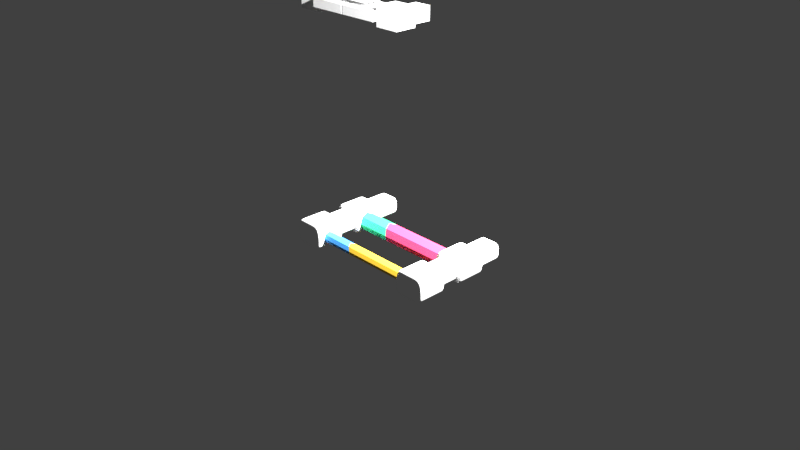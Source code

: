 # Source: A_T.blend  (saved by Blender 2.79.0; exported with 4.5.12 LTS)
import bpy
from mathutils import Matrix  # noqa: F401  (used for matrix-valued properties, if any)

bpy.ops.wm.read_factory_settings(use_empty=True)
scene = bpy.context.scene
scene.name = 'Scene'

# ---- collections
col_collection_1 = bpy.data.collections.new('Collection 1'); scene.collection.children.link(col_collection_1)
col_collection_7 = bpy.data.collections.new('Collection 7'); scene.collection.children.link(col_collection_7)

# ---- materials (node trees are filled in below, after node groups)
mat_material = bpy.data.materials.new('Material')
mat_material.alpha_threshold = 0.0
mat_material.roughness = 0.5
mat_cyt = bpy.data.materials.new('Cyt')
mat_cyt.alpha_threshold = 0.0
mat_cyt.roughness = 0.5
mat_gua = bpy.data.materials.new('Gua')
mat_gua.alpha_threshold = 0.0
mat_gua.roughness = 0.5
mat_ad = bpy.data.materials.new('Ad')
mat_ad.alpha_threshold = 0.0
mat_ad.roughness = 0.5
mat_thy = bpy.data.materials.new('Thy')
mat_thy.alpha_threshold = 0.0
mat_thy.roughness = 0.5

# ---- material node trees
mat_material.use_nodes = True; mat_material.node_tree.nodes.clear()
_N = mat_material.node_tree.nodes; _L = mat_material.node_tree.links
n0 = _N.new('ShaderNodeOutputMaterial'); n0.name = 'Material Output'; n0.location = (300, 300)
n1 = _N.new('ShaderNodeBsdfDiffuse'); n1.name = 'Diffuse BSDF'; n1.location = (10, 300)
n1.inputs[0].default_value = (1.0, 1.0, 1.0, 1.0)
_L.new(n1.outputs[0], n0.inputs[0])
n0.is_active_output = True
mat_cyt.use_nodes = True; mat_cyt.node_tree.nodes.clear()
_N = mat_cyt.node_tree.nodes; _L = mat_cyt.node_tree.links
n0 = _N.new('ShaderNodeOutputMaterial'); n0.name = 'Material Output'; n0.location = (300, 300)
n1 = _N.new('ShaderNodeBsdfDiffuse'); n1.name = 'Diffuse BSDF'; n1.location = (10, 300)
n1.inputs[0].default_value = (0.05864, 0.8, 0.3409, 1.0)
_L.new(n1.outputs[0], n0.inputs[0])
n0.is_active_output = True
mat_gua.use_nodes = True; mat_gua.node_tree.nodes.clear()
_N = mat_gua.node_tree.nodes; _L = mat_gua.node_tree.links
n0 = _N.new('ShaderNodeOutputMaterial'); n0.name = 'Material Output'; n0.location = (300, 300)
n1 = _N.new('ShaderNodeBsdfDiffuse'); n1.name = 'Diffuse BSDF'; n1.location = (10, 300)
n1.inputs[0].default_value = (0.8, 0.067, 0.1812, 1.0)
_L.new(n1.outputs[0], n0.inputs[0])
n0.is_active_output = True
mat_ad.use_nodes = True; mat_ad.node_tree.nodes.clear()
_N = mat_ad.node_tree.nodes; _L = mat_ad.node_tree.links
n0 = _N.new('ShaderNodeOutputMaterial'); n0.name = 'Material Output'; n0.location = (300, 300)
n1 = _N.new('ShaderNodeBsdfDiffuse'); n1.name = 'Diffuse BSDF'; n1.location = (10, 300)
n1.inputs[0].default_value = (0.8, 0.5159, 0.04368, 1.0)
_L.new(n1.outputs[0], n0.inputs[0])
n0.is_active_output = True
mat_thy.use_nodes = True; mat_thy.node_tree.nodes.clear()
_N = mat_thy.node_tree.nodes; _L = mat_thy.node_tree.links
n0 = _N.new('ShaderNodeOutputMaterial'); n0.name = 'Material Output'; n0.location = (300, 300)
n1 = _N.new('ShaderNodeBsdfDiffuse'); n1.name = 'Diffuse BSDF'; n1.location = (10, 300)
n1.inputs[0].default_value = (0.07357, 0.3394, 0.8, 1.0)
_L.new(n1.outputs[0], n0.inputs[0])
n0.is_active_output = True

# ---- world
world_world = bpy.data.worlds.new('World'); scene.world = world_world
world_world.color = (0.05088, 0.05088, 0.05088)
world_world.use_sun_shadow = False
world_world.sun_shadow_jitter_overblur = 0.0
world_world.cycles.sampling_method = 'MANUAL'

# ---- cameras
cam_camera_001 = bpy.data.cameras.new('Camera.001')
cam_camera_001.clip_end = 100.0
cam_camera_001.lens = 35.0
cam_camera_001.sensor_width = 32.0
cam_camera_001.sensor_height = 18.0
cam_camera_001.ortho_scale = 7.314
cam_camera_001.dof.focus_distance = 0.0
cam_camera = bpy.data.cameras.new('Camera')
cam_camera.clip_end = 100.0
cam_camera.lens = 35.0
cam_camera.sensor_width = 32.0
cam_camera.sensor_height = 18.0
cam_camera.ortho_scale = 7.314
cam_camera.dof.focus_distance = 0.0

# ---- lights
light_lamp_001 = bpy.data.lights.new('Lamp.001', 'POINT')
light_lamp_001.transmission_factor = 0.0
light_lamp_001.cutoff_distance = 30.0
light_lamp_001.energy = 1e+04
light_lamp_001.shadow_buffer_clip_start = 1.001
light_lamp_001.shadow_soft_size = 0.1
light_lamp_001.shadow_maximum_resolution = 0.006
light_lamp_001.use_absolute_resolution = True
light_lamp = bpy.data.lights.new('Lamp', 'POINT')
light_lamp.transmission_factor = 0.0
light_lamp.cutoff_distance = 30.0
light_lamp.energy = 1e+04
light_lamp.shadow_buffer_clip_start = 1.001
light_lamp.shadow_soft_size = 0.1
light_lamp.shadow_maximum_resolution = 0.006
light_lamp.use_absolute_resolution = True

# ---- meshes
me_cube_000 = bpy.data.meshes.new('Cube.000')
me_cube_000.from_pydata([(-7.003, 0.1679, -1.017), (-7.003, 0.1679, 0.9827), (-7.003, 2.168, -1.017), (-7.003, 2.168, 0.9827), (-5.003, 0.1679, -1.017), (-5.003, 0.1679, 0.9827), (-5.003, 2.168, -1.017), (-5.003, 2.168, 0.9827), (-7.407, -1.546, -1.421), (-7.407, -1.546, 1.387), (-7.407, 0.3782, -1.421), (-7.407, 0.3782, 1.387), (-4.599, -1.546, -1.421), (-4.599, -1.546, 1.387), (-4.599, 0.3782, -1.421), (-4.599, 0.3782, 1.387), (4.547, -1.546, -1.421), (4.547, -1.546, 1.387), (4.547, 0.3782, -1.421), (4.547, 0.3782, 1.387), (7.355, -1.546, -1.421), (7.355, -1.546, 1.387), (7.355, 0.3782, -1.421), (7.355, 0.3782, 1.387), (-7.407, -1.428, -1.421), (-7.407, -1.428, 1.387), (-4.599, -1.428, -1.421), (-4.599, -1.428, 1.387), (-7.407, 0.2714, 1.387), (-4.599, 0.2714, -1.421), (-7.407, 0.2714, -1.421), (-4.599, 0.2714, 1.387), (-7.003, 0.1735, -1.017), (-7.003, 0.1735, 0.9827), (-5.003, 0.1735, -1.017), (-5.003, 0.1735, 0.9827), (-7.003, 2.022, 0.9827), (-5.003, 2.022, -1.017), (-7.003, 2.022, -1.017), (-5.003, 2.022, 0.9827), (-5.647, 2.168, -1.017), (-5.647, 2.168, 0.9827), (-5.647, 0.1679, -1.017), (-5.647, 0.1679, 0.9827), (-5.647, 0.1735, 0.9827), (-5.647, 0.1735, -1.017), (-5.647, 2.022, -1.017), (-5.647, 2.022, 0.9827), (-6.391, 2.168, -1.017), (-6.391, 0.1679, 0.9827), (-6.391, 0.1735, -1.017), (-6.391, 2.022, -1.017), (-6.391, 2.168, 0.9827), (-6.391, 0.1679, -1.017), (-6.391, 0.1735, 0.9827), (-6.391, 2.022, 0.9827), (-5.535, 0.3782, -1.421), (-6.471, 0.3782, -1.421), (-6.471, 0.3782, 1.387), (-5.535, 0.3782, 1.387), (-6.471, -1.546, -1.421), (-5.535, -1.546, -1.421), (-5.535, -1.546, 1.387), (-6.471, -1.546, 1.387), (-6.471, -1.428, 1.387), (-5.535, -1.428, 1.387), (-5.535, -1.428, -1.421), (-6.471, -1.428, -1.421), (-5.535, 0.2714, -1.421), (-6.471, 0.2714, -1.421), (-6.471, 0.2714, 1.387), (-5.535, 0.2714, 1.387), (4.954, 0.1679, -1.017), (4.954, 0.1679, 0.9827), (4.954, 2.168, -1.017), (4.954, 2.168, 0.9827), (6.954, 0.1679, -1.017), (6.954, 0.1679, 0.9827), (6.954, 2.168, -1.017), (6.954, 2.168, 0.9827), (4.55, -1.546, -1.421), (4.55, -1.546, 1.387), (4.55, 0.3782, -1.421), (4.55, 0.3782, 1.387), (7.358, -1.546, -1.421), (7.358, -1.546, 1.387), (7.358, 0.3782, -1.421), (7.358, 0.3782, 1.387), (4.55, -1.428, -1.421), (4.55, -1.428, 1.387), (7.358, -1.428, -1.421), (7.358, -1.428, 1.387), (4.55, 0.2714, 1.387), (7.358, 0.2714, -1.421), (4.55, 0.2714, -1.421), (7.358, 0.2714, 1.387), (4.954, 0.1735, -1.017), (4.954, 0.1735, 0.9827), (6.954, 0.1735, -1.017), (6.954, 0.1735, 0.9827), (4.954, 2.022, 0.9827), (6.954, 2.022, -1.017), (4.954, 2.022, -1.017), (6.954, 2.022, 0.9827), (6.31, 2.168, -1.017), (6.31, 2.168, 0.9827), (6.31, 0.1679, -1.017), (6.31, 0.1679, 0.9827), (6.31, 0.1735, 0.9827), (6.31, 0.1735, -1.017), (6.31, 2.022, -1.017), (6.31, 2.022, 0.9827), (5.566, 2.168, -1.017), (5.566, 0.1679, 0.9827), (5.566, 0.1735, -1.017), (5.566, 2.022, -1.017), (5.566, 2.168, 0.9827), (5.566, 0.1679, -1.017), (5.566, 0.1735, 0.9827), (5.566, 2.022, 0.9827), (6.422, 0.3782, -1.421), (5.486, 0.3782, -1.421), (5.486, 0.3782, 1.387), (6.422, 0.3782, 1.387), (5.486, -1.546, -1.421), (6.422, -1.546, -1.421), (6.422, -1.546, 1.387), (5.486, -1.546, 1.387), (5.486, -1.428, 1.387), (6.422, -1.428, 1.387), (6.422, -1.428, -1.421), (5.486, -1.428, -1.421), (6.422, 0.2714, -1.421), (5.486, 0.2714, -1.421), (5.486, 0.2714, 1.387), (6.422, 0.2714, 1.387)], [], [(38, 36, 3, 2), (40, 41, 7, 6), (34, 35, 5, 4), (53, 49, 1, 0), (45, 34, 4, 42), (54, 33, 1, 49), (30, 28, 11, 10), (56, 59, 15, 14), (26, 27, 13, 12), (60, 63, 9, 8), (66, 26, 12, 61), (64, 25, 9, 63), (16, 17, 19, 18), (18, 19, 23, 22), (22, 23, 21, 20), (20, 21, 17, 16), (18, 22, 20, 16), (23, 19, 17, 21), (70, 28, 25, 64), (68, 29, 26, 66), (29, 31, 27, 26), (8, 9, 25, 24), (14, 15, 31, 29), (56, 14, 29, 68), (58, 11, 28, 70), (24, 25, 28, 30), (55, 36, 33, 54), (46, 37, 34, 45), (37, 39, 35, 34), (0, 1, 33, 32), (6, 7, 39, 37), (40, 6, 37, 46), (52, 3, 36, 55), (32, 33, 36, 38), (7, 41, 47, 39), (48, 40, 46, 51), (51, 46, 45, 50), (39, 47, 44, 35), (35, 44, 43, 5), (50, 45, 42, 53), (4, 5, 43, 42), (48, 52, 41, 40), (2, 3, 52, 48), (32, 50, 53, 0), (38, 51, 50, 32), (2, 48, 51, 38), (41, 52, 55, 47), (47, 55, 54, 44), (44, 54, 49, 43), (42, 43, 49, 53), (15, 59, 71, 31), (59, 58, 70, 71), (10, 57, 69, 30), (57, 56, 68, 69), (30, 69, 67, 24), (69, 68, 66, 67), (31, 71, 65, 27), (71, 70, 64, 65), (27, 65, 62, 13), (65, 64, 63, 62), (24, 67, 60, 8), (67, 66, 61, 60), (12, 13, 62, 61), (61, 62, 63, 60), (10, 11, 58, 57), (57, 58, 59, 56), (102, 100, 75, 74), (104, 105, 79, 78), (98, 99, 77, 76), (117, 113, 73, 72), (109, 98, 76, 106), (118, 97, 73, 113), (94, 92, 83, 82), (120, 123, 87, 86), (90, 91, 85, 84), (124, 127, 81, 80), (130, 90, 84, 125), (128, 89, 81, 127), (134, 92, 89, 128), (132, 93, 90, 130), (93, 95, 91, 90), (80, 81, 89, 88), (86, 87, 95, 93), (120, 86, 93, 132), (122, 83, 92, 134), (88, 89, 92, 94), (119, 100, 97, 118), (110, 101, 98, 109), (101, 103, 99, 98), (72, 73, 97, 96), (78, 79, 103, 101), (104, 78, 101, 110), (116, 75, 100, 119), (96, 97, 100, 102), (79, 105, 111, 103), (112, 104, 110, 115), (115, 110, 109, 114), (103, 111, 108, 99), (99, 108, 107, 77), (114, 109, 106, 117), (76, 77, 107, 106), (112, 116, 105, 104), (74, 75, 116, 112), (96, 114, 117, 72), (102, 115, 114, 96), (74, 112, 115, 102), (105, 116, 119, 111), (111, 119, 118, 108), (108, 118, 113, 107), (106, 107, 113, 117), (87, 123, 135, 95), (123, 122, 134, 135), (82, 121, 133, 94), (121, 120, 132, 133), (94, 133, 131, 88), (133, 132, 130, 131), (95, 135, 129, 91), (135, 134, 128, 129), (91, 129, 126, 85), (129, 128, 127, 126), (88, 131, 124, 80), (131, 130, 125, 124), (84, 85, 126, 125), (125, 126, 127, 124), (82, 83, 122, 121), (121, 122, 123, 120)])
me_cube_000.polygons.foreach_set('use_smooth', [True] * 126)
me_cube_000.materials.append(mat_material)
me_cube_000.use_remesh_preserve_volume = False
me_cube_000.use_remesh_preserve_attributes = False
me_cube_000.use_mirror_vertex_groups = False
me_cube_000.update()
me_circle_004 = bpy.data.meshes.new('Circle.004')
me_circle_004.from_pydata([(-1.107e-07, 1.0, -1.466), (-0.7071, 0.7071, -1.466), (-1.0, -4.371e-08, -1.466), (-0.7071, -0.7071, -1.466), (-2.323e-08, -1.0, -1.466), (0.7071, -0.7071, -1.466), (1.0, 1.192e-08, -1.466), (0.7071, 0.7071, -1.466), (3.617e-07, 1.0, 4.79), (-0.7071, 0.7071, 4.49), (-1.0, -4.371e-08, 4.189), (-0.7071, -0.7071, 4.49), (4.491e-07, -1.0, 4.79), (0.7071, -0.7071, 4.49), (1.0, 1.192e-08, 4.189), (0.7071, 0.7071, 4.49), (-7.307e-08, 0.3575, -1.466), (-0.2528, 0.2528, -1.466), (-0.3575, -1.562e-08, -1.466), (-0.2528, -0.2528, -1.466), (-4.182e-08, -0.3575, -1.466), (0.2528, -0.2528, -1.466), (0.3575, 4.263e-09, -1.466), (0.2528, 0.2528, -1.466), (3.493e-07, 0.5373, 4.126), (-0.3799, 0.3799, 4.126), (-0.5373, -2.349e-08, 4.126), (-0.3799, -0.3799, 4.126), (3.962e-07, -0.5373, 4.126), (0.3799, -0.3799, 4.126), (0.5373, 6.407e-09, 4.126), (0.3799, 0.3799, 4.126)], [], [(2, 10, 9, 1), (7, 15, 14, 6), (5, 13, 12, 4), (3, 11, 10, 2), (1, 9, 8, 0), (0, 8, 15, 7), (6, 14, 13, 5), (4, 12, 11, 3), (1, 17, 18, 2), (6, 22, 23, 7), (4, 20, 21, 5), (2, 18, 19, 3), (0, 16, 17, 1), (7, 23, 16, 0), (5, 21, 22, 6), (3, 19, 20, 4), (17, 16, 23, 22, 21, 20, 19, 18), (13, 29, 28, 12), (11, 27, 26, 10), (9, 25, 24, 8), (8, 24, 31, 15), (14, 30, 29, 13), (12, 28, 27, 11), (10, 26, 25, 9), (15, 31, 30, 14), (25, 26, 27, 28, 29, 30, 31, 24)])
me_circle_004.materials.append(mat_cyt)
me_circle_004.use_remesh_preserve_volume = False
me_circle_004.use_remesh_preserve_attributes = False
me_circle_004.use_mirror_vertex_groups = False
me_circle_004.update()
me_circle_003 = bpy.data.meshes.new('Circle.003')
me_circle_003.from_pydata([(2.708e-07, 1.0, -6.518), (-0.7071, 0.7071, -6.518), (-1.0, 1.771e-07, -6.518), (-0.7071, -0.7071, -6.518), (3.582e-07, -1.0, -6.518), (0.7071, -0.7071, -6.518), (1.0, 2.328e-07, -6.518), (0.7071, 0.7071, -6.518), (3.617e-07, 1.0, 4.79), (-0.7071, 0.7071, 4.49), (-1.0, -4.371e-08, 4.189), (-0.7071, -0.7071, 4.49), (4.491e-07, -1.0, 4.79), (0.7071, -0.7071, 4.49), (1.0, 1.192e-08, 4.189), (0.7071, 0.7071, 4.49), (3.084e-07, 0.3575, -6.518), (-0.2528, 0.2528, -6.518), (-0.3575, 2.052e-07, -6.518), (-0.2528, -0.2528, -6.518), (3.396e-07, -0.3575, -6.518), (0.2528, -0.2528, -6.518), (0.3575, 2.251e-07, -6.518), (0.2528, 0.2528, -6.518), (3.493e-07, 0.5373, 4.126), (-0.3799, 0.3799, 4.126), (-0.5373, -2.349e-08, 4.126), (-0.3799, -0.3799, 4.126), (3.962e-07, -0.5373, 4.126), (0.3799, -0.3799, 4.126), (0.5373, 6.407e-09, 4.126), (0.3799, 0.3799, 4.126)], [], [(2, 10, 9, 1), (7, 15, 14, 6), (5, 13, 12, 4), (3, 11, 10, 2), (1, 9, 8, 0), (0, 8, 15, 7), (6, 14, 13, 5), (4, 12, 11, 3), (1, 17, 18, 2), (6, 22, 23, 7), (4, 20, 21, 5), (2, 18, 19, 3), (0, 16, 17, 1), (7, 23, 16, 0), (5, 21, 22, 6), (3, 19, 20, 4), (17, 16, 23, 22, 21, 20, 19, 18), (13, 29, 28, 12), (11, 27, 26, 10), (9, 25, 24, 8), (8, 24, 31, 15), (14, 30, 29, 13), (12, 28, 27, 11), (10, 26, 25, 9), (15, 31, 30, 14), (25, 26, 27, 28, 29, 30, 31, 24)])
me_circle_003.materials.append(mat_gua)
me_circle_003.use_remesh_preserve_volume = False
me_circle_003.use_remesh_preserve_attributes = False
me_circle_003.use_mirror_vertex_groups = False
me_circle_003.update()
me_circle_002 = bpy.data.meshes.new('Circle.002')
me_circle_002.from_pydata([(2.708e-07, 1.0, -6.518), (-0.7071, 0.7071, -6.518), (-1.0, 1.771e-07, -6.518), (-0.7071, -0.7071, -6.518), (3.582e-07, -1.0, -6.518), (0.7071, -0.7071, -6.518), (1.0, 2.328e-07, -6.518), (0.7071, 0.7071, -6.518), (3.617e-07, 1.0, 4.79), (-0.7071, 0.7071, 4.49), (-1.0, -4.371e-08, 4.189), (-0.7071, -0.7071, 4.49), (4.491e-07, -1.0, 4.79), (0.7071, -0.7071, 4.49), (1.0, 1.192e-08, 4.189), (0.7071, 0.7071, 4.49), (3.084e-07, 0.3575, -6.518), (-0.2528, 0.2528, -6.518), (-0.3575, 2.052e-07, -6.518), (-0.2528, -0.2528, -6.518), (3.396e-07, -0.3575, -6.518), (0.2528, -0.2528, -6.518), (0.3575, 2.251e-07, -6.518), (0.2528, 0.2528, -6.518), (3.493e-07, 0.5373, 4.126), (-0.3799, 0.3799, 4.126), (-0.5373, -2.349e-08, 4.126), (-0.3799, -0.3799, 4.126), (3.962e-07, -0.5373, 4.126), (0.3799, -0.3799, 4.126), (0.5373, 6.407e-09, 4.126), (0.3799, 0.3799, 4.126)], [], [(2, 10, 9, 1), (7, 15, 14, 6), (5, 13, 12, 4), (3, 11, 10, 2), (1, 9, 8, 0), (0, 8, 15, 7), (6, 14, 13, 5), (4, 12, 11, 3), (1, 17, 18, 2), (6, 22, 23, 7), (4, 20, 21, 5), (2, 18, 19, 3), (0, 16, 17, 1), (7, 23, 16, 0), (5, 21, 22, 6), (3, 19, 20, 4), (17, 16, 23, 22, 21, 20, 19, 18), (13, 29, 28, 12), (11, 27, 26, 10), (9, 25, 24, 8), (8, 24, 31, 15), (14, 30, 29, 13), (12, 28, 27, 11), (10, 26, 25, 9), (15, 31, 30, 14), (25, 26, 27, 28, 29, 30, 31, 24)])
me_circle_002.materials.append(mat_ad)
me_circle_002.use_remesh_preserve_volume = False
me_circle_002.use_remesh_preserve_attributes = False
me_circle_002.use_mirror_vertex_groups = False
me_circle_002.update()
me_circle = bpy.data.meshes.new('Circle')
me_circle.from_pydata([(-1.107e-07, 1.0, -1.466), (-0.7071, 0.7071, -1.466), (-1.0, -4.371e-08, -1.466), (-0.7071, -0.7071, -1.466), (-2.323e-08, -1.0, -1.466), (0.7071, -0.7071, -1.466), (1.0, 1.192e-08, -1.466), (0.7071, 0.7071, -1.466), (3.617e-07, 1.0, 4.79), (-0.7071, 0.7071, 4.49), (-1.0, -4.371e-08, 4.189), (-0.7071, -0.7071, 4.49), (4.491e-07, -1.0, 4.79), (0.7071, -0.7071, 4.49), (1.0, 1.192e-08, 4.189), (0.7071, 0.7071, 4.49), (-7.307e-08, 0.3575, -1.466), (-0.2528, 0.2528, -1.466), (-0.3575, -1.562e-08, -1.466), (-0.2528, -0.2528, -1.466), (-4.182e-08, -0.3575, -1.466), (0.2528, -0.2528, -1.466), (0.3575, 4.263e-09, -1.466), (0.2528, 0.2528, -1.466), (3.493e-07, 0.5373, 4.126), (-0.3799, 0.3799, 4.126), (-0.5373, -2.349e-08, 4.126), (-0.3799, -0.3799, 4.126), (3.962e-07, -0.5373, 4.126), (0.3799, -0.3799, 4.126), (0.5373, 6.407e-09, 4.126), (0.3799, 0.3799, 4.126)], [], [(2, 10, 9, 1), (7, 15, 14, 6), (5, 13, 12, 4), (3, 11, 10, 2), (1, 9, 8, 0), (0, 8, 15, 7), (6, 14, 13, 5), (4, 12, 11, 3), (1, 17, 18, 2), (6, 22, 23, 7), (4, 20, 21, 5), (2, 18, 19, 3), (0, 16, 17, 1), (7, 23, 16, 0), (5, 21, 22, 6), (3, 19, 20, 4), (17, 16, 23, 22, 21, 20, 19, 18), (13, 29, 28, 12), (11, 27, 26, 10), (9, 25, 24, 8), (8, 24, 31, 15), (14, 30, 29, 13), (12, 28, 27, 11), (10, 26, 25, 9), (15, 31, 30, 14), (25, 26, 27, 28, 29, 30, 31, 24)])
me_circle.materials.append(mat_thy)
me_circle.use_remesh_preserve_volume = False
me_circle.use_remesh_preserve_attributes = False
me_circle.use_mirror_vertex_groups = False
me_circle.update()
me_cube_030 = bpy.data.meshes.new('Cube.030')
me_cube_030.from_pydata([(-7.003, 0.1679, -1.017), (-7.003, 0.1679, 0.9827), (-7.003, 2.168, -1.017), (-7.003, 2.168, 0.9827), (-5.003, 0.1679, -1.017), (-5.003, 0.1679, 0.9827), (-5.003, 2.168, -1.017), (-5.003, 2.168, 0.9827), (-7.407, -1.546, -1.421), (-7.407, -1.546, 1.387), (-7.407, 0.3782, -1.421), (-7.407, 0.3782, 1.387), (-4.599, -1.546, -1.421), (-4.599, -1.546, 1.387), (-4.599, 0.3782, -1.421), (-4.599, 0.3782, 1.387), (4.547, -1.546, -1.421), (4.547, -1.546, 1.387), (4.547, 0.3782, -1.421), (4.547, 0.3782, 1.387), (7.355, -1.546, -1.421), (7.355, -1.546, 1.387), (7.355, 0.3782, -1.421), (7.355, 0.3782, 1.387), (-7.407, -1.428, -1.421), (-7.407, -1.428, 1.387), (-4.599, -1.428, -1.421), (-4.599, -1.428, 1.387), (-7.407, 0.2714, 1.387), (-4.599, 0.2714, -1.421), (-7.407, 0.2714, -1.421), (-4.599, 0.2714, 1.387), (-7.003, 0.1735, -1.017), (-7.003, 0.1735, 0.9827), (-5.003, 0.1735, -1.017), (-5.003, 0.1735, 0.9827), (-7.003, 2.022, 0.9827), (-5.003, 2.022, -1.017), (-7.003, 2.022, -1.017), (-5.003, 2.022, 0.9827), (-5.647, 2.168, -1.017), (-5.647, 2.168, 0.9827), (-5.647, 0.1679, -1.017), (-5.647, 0.1679, 0.9827), (-5.647, 0.1735, 0.9827), (-5.647, 0.1735, -1.017), (-5.647, 2.022, -1.017), (-5.647, 2.022, 0.9827), (-6.391, 2.168, -1.017), (-6.391, 0.1679, 0.9827), (-6.391, 0.1735, -1.017), (-6.391, 2.022, -1.017), (-6.391, 2.168, 0.9827), (-6.391, 0.1679, -1.017), (-6.391, 0.1735, 0.9827), (-6.391, 2.022, 0.9827), (-5.535, 0.3782, -1.421), (-6.471, 0.3782, -1.421), (-6.471, 0.3782, 1.387), (-5.535, 0.3782, 1.387), (-6.471, -1.546, -1.421), (-5.535, -1.546, -1.421), (-5.535, -1.546, 1.387), (-6.471, -1.546, 1.387), (-6.471, -1.428, 1.387), (-5.535, -1.428, 1.387), (-5.535, -1.428, -1.421), (-6.471, -1.428, -1.421), (-5.535, 0.2714, -1.421), (-6.471, 0.2714, -1.421), (-6.471, 0.2714, 1.387), (-5.535, 0.2714, 1.387), (4.954, 0.1679, -1.017), (4.954, 0.1679, 0.9827), (4.954, 2.168, -1.017), (4.954, 2.168, 0.9827), (6.954, 0.1679, -1.017), (6.954, 0.1679, 0.9827), (6.954, 2.168, -1.017), (6.954, 2.168, 0.9827), (4.55, -1.546, -1.421), (4.55, -1.546, 1.387), (4.55, 0.3782, -1.421), (4.55, 0.3782, 1.387), (7.358, -1.546, -1.421), (7.358, -1.546, 1.387), (7.358, 0.3782, -1.421), (7.358, 0.3782, 1.387), (4.55, -1.428, -1.421), (4.55, -1.428, 1.387), (7.358, -1.428, -1.421), (7.358, -1.428, 1.387), (4.55, 0.2714, 1.387), (7.358, 0.2714, -1.421), (4.55, 0.2714, -1.421), (7.358, 0.2714, 1.387), (4.954, 0.1735, -1.017), (4.954, 0.1735, 0.9827), (6.954, 0.1735, -1.017), (6.954, 0.1735, 0.9827), (4.954, 2.022, 0.9827), (6.954, 2.022, -1.017), (4.954, 2.022, -1.017), (6.954, 2.022, 0.9827), (6.31, 2.168, -1.017), (6.31, 2.168, 0.9827), (6.31, 0.1679, -1.017), (6.31, 0.1679, 0.9827), (6.31, 0.1735, 0.9827), (6.31, 0.1735, -1.017), (6.31, 2.022, -1.017), (6.31, 2.022, 0.9827), (5.566, 2.168, -1.017), (5.566, 0.1679, 0.9827), (5.566, 0.1735, -1.017), (5.566, 2.022, -1.017), (5.566, 2.168, 0.9827), (5.566, 0.1679, -1.017), (5.566, 0.1735, 0.9827), (5.566, 2.022, 0.9827), (6.422, 0.3782, -1.421), (5.486, 0.3782, -1.421), (5.486, 0.3782, 1.387), (6.422, 0.3782, 1.387), (5.486, -1.546, -1.421), (6.422, -1.546, -1.421), (6.422, -1.546, 1.387), (5.486, -1.546, 1.387), (5.486, -1.428, 1.387), (6.422, -1.428, 1.387), (6.422, -1.428, -1.421), (5.486, -1.428, -1.421), (6.422, 0.2714, -1.421), (5.486, 0.2714, -1.421), (5.486, 0.2714, 1.387), (6.422, 0.2714, 1.387)], [], [(38, 36, 3, 2), (40, 41, 7, 6), (34, 35, 5, 4), (53, 49, 1, 0), (45, 34, 4, 42), (54, 33, 1, 49), (30, 28, 11, 10), (56, 59, 15, 14), (26, 27, 13, 12), (60, 63, 9, 8), (66, 26, 12, 61), (64, 25, 9, 63), (16, 17, 19, 18), (18, 19, 23, 22), (22, 23, 21, 20), (20, 21, 17, 16), (18, 22, 20, 16), (23, 19, 17, 21), (70, 28, 25, 64), (68, 29, 26, 66), (29, 31, 27, 26), (8, 9, 25, 24), (14, 15, 31, 29), (56, 14, 29, 68), (58, 11, 28, 70), (24, 25, 28, 30), (55, 36, 33, 54), (46, 37, 34, 45), (37, 39, 35, 34), (0, 1, 33, 32), (6, 7, 39, 37), (40, 6, 37, 46), (52, 3, 36, 55), (32, 33, 36, 38), (7, 41, 47, 39), (48, 40, 46, 51), (51, 46, 45, 50), (39, 47, 44, 35), (35, 44, 43, 5), (50, 45, 42, 53), (4, 5, 43, 42), (48, 52, 41, 40), (2, 3, 52, 48), (32, 50, 53, 0), (38, 51, 50, 32), (2, 48, 51, 38), (41, 52, 55, 47), (47, 55, 54, 44), (44, 54, 49, 43), (42, 43, 49, 53), (15, 59, 71, 31), (59, 58, 70, 71), (10, 57, 69, 30), (57, 56, 68, 69), (30, 69, 67, 24), (69, 68, 66, 67), (31, 71, 65, 27), (71, 70, 64, 65), (27, 65, 62, 13), (65, 64, 63, 62), (24, 67, 60, 8), (67, 66, 61, 60), (12, 13, 62, 61), (61, 62, 63, 60), (10, 11, 58, 57), (57, 58, 59, 56), (102, 100, 75, 74), (104, 105, 79, 78), (98, 99, 77, 76), (117, 113, 73, 72), (109, 98, 76, 106), (118, 97, 73, 113), (94, 92, 83, 82), (120, 123, 87, 86), (90, 91, 85, 84), (124, 127, 81, 80), (130, 90, 84, 125), (128, 89, 81, 127), (134, 92, 89, 128), (132, 93, 90, 130), (93, 95, 91, 90), (80, 81, 89, 88), (86, 87, 95, 93), (120, 86, 93, 132), (122, 83, 92, 134), (88, 89, 92, 94), (119, 100, 97, 118), (110, 101, 98, 109), (101, 103, 99, 98), (72, 73, 97, 96), (78, 79, 103, 101), (104, 78, 101, 110), (116, 75, 100, 119), (96, 97, 100, 102), (79, 105, 111, 103), (112, 104, 110, 115), (115, 110, 109, 114), (103, 111, 108, 99), (99, 108, 107, 77), (114, 109, 106, 117), (76, 77, 107, 106), (112, 116, 105, 104), (74, 75, 116, 112), (96, 114, 117, 72), (102, 115, 114, 96), (74, 112, 115, 102), (105, 116, 119, 111), (111, 119, 118, 108), (108, 118, 113, 107), (106, 107, 113, 117), (87, 123, 135, 95), (123, 122, 134, 135), (82, 121, 133, 94), (121, 120, 132, 133), (94, 133, 131, 88), (133, 132, 130, 131), (95, 135, 129, 91), (135, 134, 128, 129), (91, 129, 126, 85), (129, 128, 127, 126), (88, 131, 124, 80), (131, 130, 125, 124), (84, 85, 126, 125), (125, 126, 127, 124), (82, 83, 122, 121), (121, 122, 123, 120)])
me_cube_030.polygons.foreach_set('use_smooth', [True] * 126)
me_cube_030.materials.append(mat_material)
me_cube_030.use_remesh_preserve_volume = False
me_cube_030.use_remesh_preserve_attributes = False
me_cube_030.use_mirror_vertex_groups = False
me_cube_030.update()
me_cube_004 = bpy.data.meshes.new('Cube.004')
me_cube_004.from_pydata([(-1.0, -1.0, -1.0), (-1.0, -1.0, 1.0), (-1.0, 1.0, -1.0), (-1.0, 1.0, 1.0), (1.0, -1.0, -1.0), (1.0, -1.0, 1.0), (1.0, 1.0, -1.0), (1.0, 1.0, 1.0), (-8.469, -0.9746, -1.877), (-8.469, -0.9746, -1.192), (-8.469, -2.529, -1.877), (-8.469, -2.529, -1.192), (-6.0, -0.9746, -1.877), (-6.0, -0.9746, -1.192), (-6.0, -2.529, -1.877), (-6.0, -2.529, -1.192), (-5.912, -0.9746, -1.877), (-5.912, -0.9746, -1.192), (-5.912, -2.529, -1.877), (-5.912, -2.529, -1.192), (-3.443, -0.9746, -1.877), (-3.443, -0.9746, -1.192), (-3.443, -2.529, -1.877), (-3.443, -2.529, -1.192), (-5.874, -0.3241, -0.733), (-5.874, -0.3241, 0.5257), (-5.874, -3.18, -0.733), (-5.874, -3.18, 0.5257), (-1.34, -0.3241, -0.733), (-1.34, -0.3241, 0.5257), (-1.34, -3.18, -0.733), (-1.34, -3.18, 0.5257), (-10.57, -0.3241, -0.733), (-10.57, -0.3241, 0.5257), (-10.57, -3.18, -0.733), (-10.57, -3.18, 0.5257), (-6.037, -0.3241, -0.733), (-6.037, -0.3241, 0.5257), (-6.037, -3.18, -0.733), (-6.037, -3.18, 0.5257), (-1.442, -2.714, -1.508), (-1.442, -2.714, 1.3), (-1.442, -0.7898, -1.508), (-1.442, -0.7898, 1.3), (1.366, -2.714, -1.508), (1.366, -2.714, 1.3), (1.366, -0.7898, -1.508), (1.366, -0.7898, 1.3), (-13.4, -2.714, -1.508), (-13.4, -2.714, 1.3), (-13.4, -0.7898, -1.508), (-13.4, -0.7898, 1.3), (-10.59, -2.714, -1.508), (-10.59, -2.714, 1.3), (-10.59, -0.7898, -1.508), (-10.59, -0.7898, 1.3), (-12.99, -1.0, -1.104), (-12.99, -1.0, 0.8963), (-12.99, 1.0, -1.104), (-12.99, 1.0, 0.8963), (-10.99, -1.0, -1.104), (-10.99, -1.0, 0.8963), (-10.99, 1.0, -1.104), (-10.99, 1.0, 0.8963)], [], [(0, 1, 3, 2), (2, 3, 7, 6), (6, 7, 5, 4), (4, 5, 1, 0), (2, 6, 4, 0), (7, 3, 1, 5), (8, 9, 11, 10), (10, 11, 15, 14), (14, 15, 13, 12), (12, 13, 9, 8), (10, 14, 12, 8), (15, 11, 9, 13), (16, 17, 19, 18), (18, 19, 23, 22), (22, 23, 21, 20), (20, 21, 17, 16), (18, 22, 20, 16), (23, 19, 17, 21), (24, 25, 27, 26), (26, 27, 31, 30), (30, 31, 29, 28), (28, 29, 25, 24), (26, 30, 28, 24), (31, 27, 25, 29), (32, 33, 35, 34), (34, 35, 39, 38), (38, 39, 37, 36), (36, 37, 33, 32), (34, 38, 36, 32), (39, 35, 33, 37), (40, 41, 43, 42), (42, 43, 47, 46), (46, 47, 45, 44), (44, 45, 41, 40), (42, 46, 44, 40), (47, 43, 41, 45), (48, 49, 51, 50), (50, 51, 55, 54), (54, 55, 53, 52), (52, 53, 49, 48), (50, 54, 52, 48), (55, 51, 49, 53), (56, 57, 59, 58), (58, 59, 63, 62), (62, 63, 61, 60), (60, 61, 57, 56), (58, 62, 60, 56), (63, 59, 57, 61)])
me_cube_004.use_remesh_preserve_volume = False
me_cube_004.use_remesh_preserve_attributes = False
me_cube_004.use_mirror_vertex_groups = False
me_cube_004.update()

# ---- objects
ob_camera_001 = bpy.data.objects.new('Camera.001', cam_camera_001)
ob_lamp_001 = bpy.data.objects.new('Lamp.001', light_lamp_001)
ob_lamp = bpy.data.objects.new('Lamp', light_lamp)
ob_camera = bpy.data.objects.new('Camera', cam_camera)
ob_cube_000 = bpy.data.objects.new('Cube.000', me_cube_000)
ob_circle_003 = bpy.data.objects.new('Circle.003', me_circle_004)
ob_circle_002 = bpy.data.objects.new('Circle.002', me_circle_003)
ob_circle_001 = bpy.data.objects.new('Circle.001', me_circle_002)
ob_circle = bpy.data.objects.new('Circle', me_circle)
ob_cube_011 = bpy.data.objects.new('Cube.011', me_cube_030)
ob_cube_001 = bpy.data.objects.new('Cube.001', me_cube_004)

# ---- transforms, parenting, visibility, modifiers, constraints
ob_camera_001.location = (7.481, -5.813, 5.344)
ob_camera_001.rotation_euler = (1.109, 0.0, 0.8149)
ob_camera_001.lock_rotations_4d = False
ob_camera_001.empty_display_type = 'ARROWS'
ob_camera_001.color = (0.0, 0.0, 0.0, 0.0)
ob_camera_001.display_type = 'WIRE'
ob_camera_001.lineart.crease_threshold = 0.0
ob_lamp_001.location = (4.076, 1.7, 5.904)
ob_lamp_001.rotation_euler = (0.6503, 0.05522, 1.866)
ob_lamp_001.lock_rotations_4d = False
ob_lamp_001.empty_display_type = 'ARROWS'
ob_lamp_001.color = (0.0, 0.0, 0.0, 0.0)
ob_lamp_001.lineart.crease_threshold = 0.0
ob_lamp.location = (4.076, 1.005, 5.904)
ob_lamp.rotation_euler = (0.6503, 0.05522, 1.866)
ob_lamp.lock_rotations_4d = False
ob_lamp.empty_display_type = 'ARROWS'
ob_lamp.color = (0.0, 0.0, 0.0, 0.0)
ob_lamp.lineart.crease_threshold = 0.0
ob_camera.location = (7.481, -6.508, 5.344)
ob_camera.rotation_euler = (1.109, 0.0, 0.8149)
ob_camera.lock_rotations_4d = False
ob_camera.empty_display_type = 'ARROWS'
ob_camera.color = (0.0, 0.0, 0.0, 0.0)
ob_camera.display_type = 'WIRE'
ob_camera.lineart.crease_threshold = 0.0
ob_cube_000.location = (-0.0352, 0.828, -0.0262)
ob_cube_000.scale = (0.1617, 0.2157, -0.1255)
ob_cube_000.lineart.crease_threshold = 0.0
_m = ob_cube_000.modifiers.new('Subsurf', 'SUBSURF')
_m.uv_smooth = 'PRESERVE_CORNERS'
_m.levels = 3
_m.render_levels = 4
_m.show_only_control_edges = False
ob_circle_003.location = (-0.7538, 0.6665, -0.03911)
ob_circle_003.rotation_euler = (-0.0, 1.571, 0.0)
ob_circle_003.scale = (0.1293, 0.1293, 0.0997)
ob_circle_003.lineart.crease_threshold = 0.0
ob_circle_002.location = (0.1414, 0.6665, -0.03911)
ob_circle_002.rotation_euler = (1.571, -4.371e-08, 1.571)
ob_circle_002.scale = (0.1293, 0.1293, -0.0997)
ob_circle_002.lineart.crease_threshold = 0.0
ob_circle_001.location = (0.1414, -0.02789, -0.03911)
ob_circle_001.rotation_euler = (1.571, -4.371e-08, 1.571)
ob_circle_001.scale = (0.0776, 0.0776, -0.0997)
ob_circle_001.lineart.crease_threshold = 0.0
ob_circle.location = (-0.7538, -0.02789, -0.03911)
ob_circle.rotation_euler = (-0.0, 1.571, 0.0)
ob_circle.scale = (0.0776, 0.0776, 0.0997)
ob_circle.lineart.crease_threshold = 0.0
ob_cube_011.location = (-0.0352, 0.1337, -0.0262)
ob_cube_011.scale = (0.1617, 0.2157, -0.1255)
ob_cube_011.lineart.crease_threshold = 0.0
_m = ob_cube_011.modifiers.new('Subsurf', 'SUBSURF')
_m.uv_smooth = 'PRESERVE_CORNERS'
_m.levels = 3
_m.render_levels = 4
_m.show_only_control_edges = False
ob_cube_001.location = (-2.628, 3.312, 2.126)
ob_cube_001.scale = (0.1617, 0.2157, -0.1255)
ob_cube_001.hide_viewport = True
ob_cube_001.lineart.crease_threshold = 0.0

# ---- collection membership
col_collection_1.objects.link(ob_camera_001)
col_collection_1.objects.link(ob_lamp_001)
col_collection_1.objects.link(ob_lamp)
col_collection_1.objects.link(ob_camera)
col_collection_7.objects.link(ob_cube_000)
col_collection_7.objects.link(ob_circle_003)
col_collection_7.objects.link(ob_circle_002)
col_collection_7.objects.link(ob_circle_001)
col_collection_7.objects.link(ob_circle)
col_collection_7.objects.link(ob_cube_011)
col_collection_7.objects.link(ob_cube_001)

# ---- scene / render settings (as saved in the file)
scene.camera = ob_camera
scene.frame_start = 1; scene.frame_end = 250; scene.frame_set(1)
scene.render.engine = 'CYCLES'
scene.render.resolution_percentage = 50
scene.render.dither_intensity = 0.0
scene.cycles.use_denoising = False
scene.cycles.samples = 128
scene.cycles.sampling_pattern = 'TABULATED_SOBOL'
scene.cycles.use_adaptive_sampling = False
scene.cycles.use_light_tree = False
scene.cycles.blur_glossy = 0.0
scene.cycles.sample_clamp_indirect = 0.0
scene.view_settings.view_transform = 'Standard'
bpy.context.view_layer.update()
